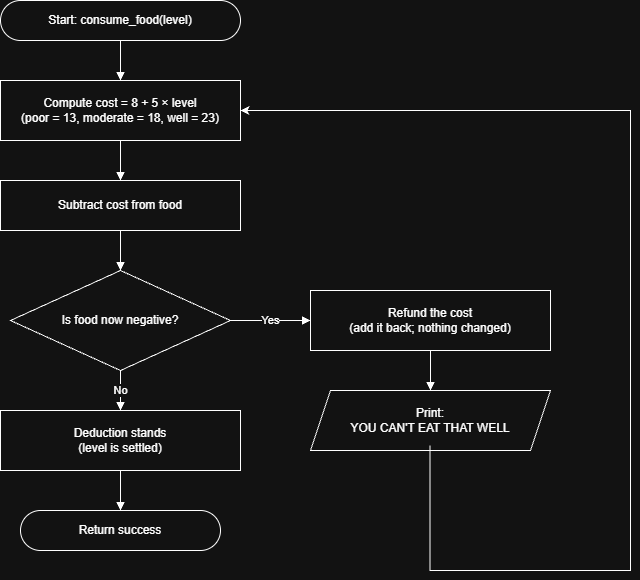

The diagram above was exported from draw.io. Its source (the exported page's mxGraphModel, read from the mxfile embedded in the PNG):
<mxGraphModel dx="2054" dy="1103" grid="1" gridSize="10" guides="1" tooltips="1" connect="1" arrows="1" fold="1" page="1" pageScale="1" pageWidth="850" pageHeight="1100" math="0" shadow="0">
  <root>
    <mxCell id="0" />
    <mxCell id="1" parent="0" />
    <mxCell id="start" parent="1" style="rounded=1;arcSize=50;whiteSpace=wrap;html=1;fillColor=none;" value="Start: consume_food(level)" vertex="1">
      <mxGeometry height="40" width="240" x="180" y="210" as="geometry" />
    </mxCell>
    <mxCell id="cost" parent="1" style="rounded=0;whiteSpace=wrap;html=1;fillColor=none;" value="Compute cost = 8 + 5 × level&lt;br&gt;(poor = 13, moderate = 18, well = 23)" vertex="1">
      <mxGeometry height="60" width="240" x="180" y="290" as="geometry" />
    </mxCell>
    <mxCell id="sub" parent="1" style="rounded=0;whiteSpace=wrap;html=1;fillColor=none;" value="Subtract cost from food" vertex="1">
      <mxGeometry height="50" width="240" x="180" y="390" as="geometry" />
    </mxCell>
    <mxCell id="d1" parent="1" style="rhombus;whiteSpace=wrap;html=1;fillColor=none;" value="Is food now negative?" vertex="1">
      <mxGeometry height="100" width="220" x="190" y="480" as="geometry" />
    </mxCell>
    <mxCell id="ok" parent="1" style="rounded=0;whiteSpace=wrap;html=1;fillColor=none;" value="Deduction stands&lt;br&gt;(level is settled)" vertex="1">
      <mxGeometry height="60" width="240" x="180" y="620" as="geometry" />
    </mxCell>
    <mxCell id="succ" parent="1" style="rounded=1;arcSize=50;whiteSpace=wrap;html=1;fillColor=none;" value="Return success" vertex="1">
      <mxGeometry height="40" width="200" x="200" y="720" as="geometry" />
    </mxCell>
    <mxCell id="refund" parent="1" style="rounded=0;whiteSpace=wrap;html=1;fillColor=none;" value="Refund the cost&lt;br&gt;(add it back; nothing changed)" vertex="1">
      <mxGeometry height="60" width="240" x="490" y="500" as="geometry" />
    </mxCell>
    <mxCell id="e1" edge="1" parent="1" source="start" style="edgeStyle=orthogonalEdgeStyle;rounded=0;html=1;endArrow=block;fillColor=none;" target="cost">
      <mxGeometry relative="1" as="geometry" />
    </mxCell>
    <mxCell id="e2" edge="1" parent="1" source="cost" style="edgeStyle=orthogonalEdgeStyle;rounded=0;html=1;endArrow=block;fillColor=none;" target="sub">
      <mxGeometry relative="1" as="geometry" />
    </mxCell>
    <mxCell id="e3" edge="1" parent="1" source="sub" style="edgeStyle=orthogonalEdgeStyle;rounded=0;html=1;endArrow=block;fillColor=none;" target="d1">
      <mxGeometry relative="1" as="geometry" />
    </mxCell>
    <mxCell id="e4" edge="1" parent="1" source="d1" style="edgeStyle=orthogonalEdgeStyle;rounded=0;html=1;endArrow=block;fillColor=none;" target="ok" value="No">
      <mxGeometry relative="1" as="geometry" />
    </mxCell>
    <mxCell id="e5" edge="1" parent="1" source="ok" style="edgeStyle=orthogonalEdgeStyle;rounded=0;html=1;endArrow=block;fillColor=none;" target="succ">
      <mxGeometry relative="1" as="geometry" />
    </mxCell>
    <mxCell id="e6" edge="1" parent="1" source="d1" style="edgeStyle=orthogonalEdgeStyle;rounded=0;html=1;endArrow=block;fillColor=none;" target="refund" value="Yes">
      <mxGeometry relative="1" as="geometry" />
    </mxCell>
    <mxCell id="e7" edge="1" parent="1" source="refund" style="edgeStyle=orthogonalEdgeStyle;rounded=0;html=1;endArrow=block;fillColor=none;">
      <mxGeometry relative="1" as="geometry">
        <mxPoint x="610" y="600" as="targetPoint" />
      </mxGeometry>
    </mxCell>
    <mxCell id="JE0HGtV_3b4YmI3FCZWw-3" edge="1" parent="1" style="edgeStyle=orthogonalEdgeStyle;rounded=0;orthogonalLoop=1;jettySize=auto;html=1;exitX=0.5;exitY=1;exitDx=0;exitDy=0;defaultLabelBackgroundColor=page;entryX=1;entryY=0.5;entryDx=0;entryDy=0;fillColor=none;" target="cost">
      <mxGeometry relative="1" x="-0.8979" as="geometry">
        <Array as="points">
          <mxPoint x="609.5" y="780" />
          <mxPoint x="810" y="780" />
          <mxPoint x="810" y="320" />
        </Array>
        <mxPoint x="609.5" y="655" as="sourcePoint" />
        <mxPoint x="490" y="320" as="targetPoint" />
      </mxGeometry>
    </mxCell>
    <mxCell id="JE0HGtV_3b4YmI3FCZWw-1" parent="1" style="shape=parallelogram;perimeter=parallelogramPerimeter;whiteSpace=wrap;html=1;fixedSize=1;fillColor=none;" value="Print:&lt;br&gt;YOU CAN'T EAT THAT WELL" vertex="1">
      <mxGeometry height="60" width="240" x="490" y="600" as="geometry" />
    </mxCell>
  </root>
</mxGraphModel>